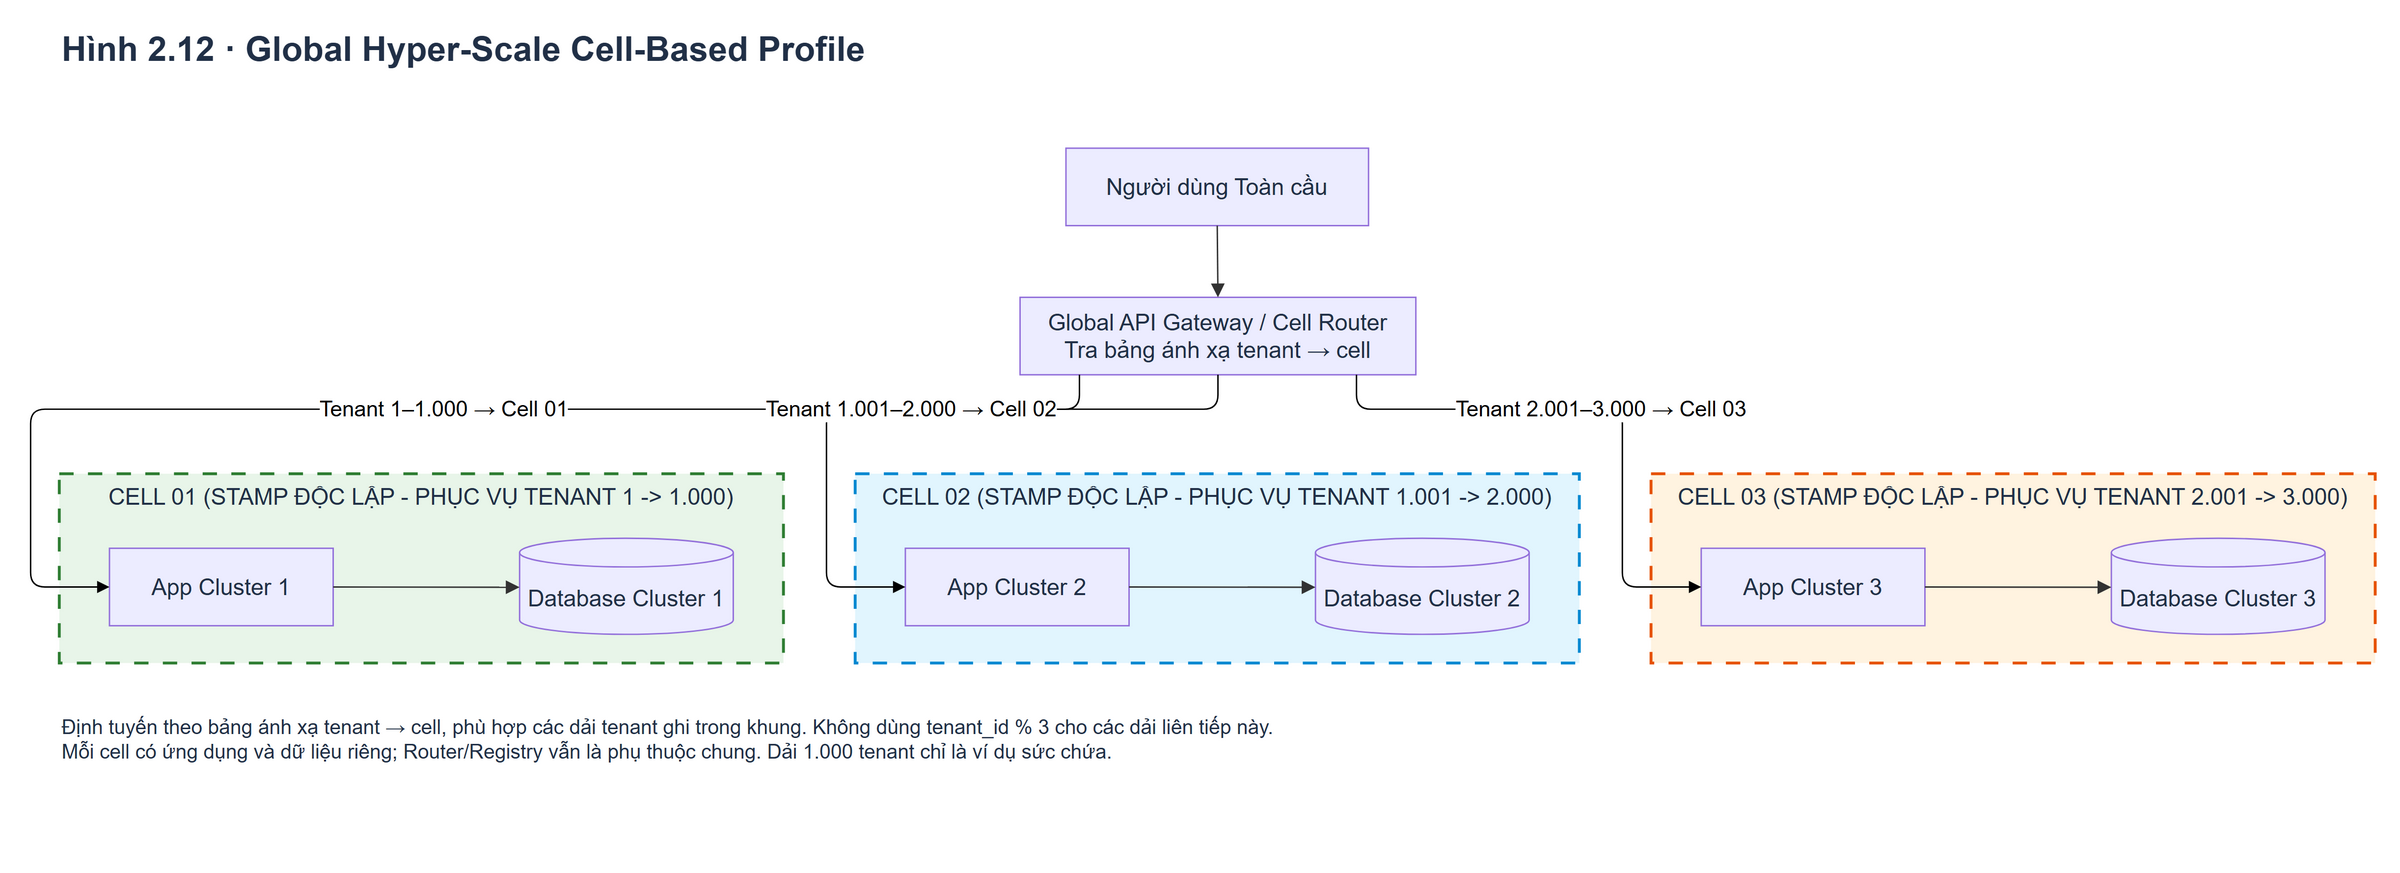

The diagram above was exported from draw.io. Its source (the exported page's mxGraphModel, read from the mxfile embedded in the PNG):
<mxGraphModel grid="0" gridSize="10" guides="1" tooltips="1" connect="1" arrows="1" fold="0" page="0" pageScale="1" pageWidth="850" pageHeight="1100" math="0" shadow="0" background="#ffffff">
  <root>
    <mxCell id="0" style="" />
    <mxCell id="1" parent="0" style="" />
    <UserObject label="CELL 01 (STAMP ĐỘC LẬP - PHỤC VỤ TENANT 1 -&gt; 1.000)" mermaidId="n:Cell_01" mermaidBaseStyle="html=1;whiteSpace=wrap;strokeWidth=2;verticalAlign=top;fillColor=#e8f5e9;strokeColor=#2e7d32;fontColor=light-dark(#333333,#cccccc);fontFamily=Trebuchet MS,Verdana,Arial,sans-serif;fontSize=16;" mermaidBaseValue="CELL 01 (STAMP ĐỘC LẬP - PHỤC VỤ TENANT 1 -&gt; 1.000)" id="2">
      <mxCell parent="1" style="html=1;whiteSpace=wrap;strokeWidth=2;verticalAlign=top;fillColor=#e8f5e9;strokeColor=#2e7d32;fontColor=#213047;fontFamily=Arial;fontSize=16;dashed=1;dashPattern=5 5;" vertex="1">
        <mxGeometry height="132" width="505" x="30.0" y="337.0" as="geometry" />
      </mxCell>
    </UserObject>
    <UserObject label="App Cluster 1" mermaidId="n:AppCell1" mermaidBaseStyle="html=1;whiteSpace=wrap;strokeWidth=1;fillColor=light-dark(#ECECFF,#1f2020);strokeColor=light-dark(#9370DB,#cccccc);fontColor=light-dark(#333333,#cccccc);fontFamily=Trebuchet MS,Verdana,Arial,sans-serif;fontSize=16;" mermaidBaseValue="App Cluster 1" id="3">
      <mxCell parent="2" style="html=1;whiteSpace=wrap;strokeWidth=1;fillColor=light-dark(#ECECFF,#1f2020);strokeColor=light-dark(#9370DB,#cccccc);fontColor=#213047;fontFamily=Arial;fontSize=16;" vertex="1">
        <mxGeometry height="54" width="156" x="35" y="52" as="geometry" />
      </mxCell>
    </UserObject>
    <UserObject label="Database Cluster 1" mermaidId="n:DBCell1" mermaidBaseStyle="html=1;shape=cylinder3;boundedLbl=1;backgroundOutline=1;size=10;strokeWidth=1;whiteSpace=wrap;fillColor=light-dark(#ECECFF,#1f2020);strokeColor=light-dark(#9370DB,#cccccc);fontColor=light-dark(#333333,#cccccc);fontFamily=Trebuchet MS,Verdana,Arial,sans-serif;fontSize=16;" mermaidBaseValue="Database Cluster 1" id="4">
      <mxCell parent="2" style="html=1;shape=cylinder3;boundedLbl=1;backgroundOutline=1;size=10;strokeWidth=1;whiteSpace=wrap;fillColor=light-dark(#ECECFF,#1f2020);strokeColor=light-dark(#9370DB,#cccccc);fontColor=#213047;fontFamily=Arial;fontSize=16;" vertex="1">
        <mxGeometry height="67" width="149" x="321" y="45" as="geometry" />
      </mxCell>
    </UserObject>
    <UserObject label="" mermaidId="e:AppCell1-&gt;DBCell1#0" mermaidBaseStyle="curved=1;startArrow=none;endArrow=block;endSize=7;strokeColor=light-dark(#333333,#cccccc);exitX=1;exitY=0.5;entryX=0;entryY=0.51;" mermaidBaseValue="" id="17">
      <mxCell edge="1" parent="2" source="3" style="curved=1;startArrow=none;endArrow=block;endSize=7;strokeColor=light-dark(#333333,#cccccc);exitX=1;exitY=0.5;entryX=0;entryY=0.51;" target="4">
        <mxGeometry relative="1" as="geometry">
          <Array as="points" />
        </mxGeometry>
      </mxCell>
    </UserObject>
    <UserObject label="CELL 02 (STAMP ĐỘC LẬP - PHỤC VỤ TENANT 1.001 -&gt; 2.000)" mermaidId="n:Cell_02" mermaidBaseStyle="html=1;whiteSpace=wrap;strokeWidth=2;verticalAlign=top;fillColor=#e1f5fe;strokeColor=#0288d1;fontColor=light-dark(#333333,#cccccc);fontFamily=Trebuchet MS,Verdana,Arial,sans-serif;fontSize=16;" mermaidBaseValue="CELL 02 (STAMP ĐỘC LẬP - PHỤC VỤ TENANT 1.001 -&gt; 2.000)" id="5">
      <mxCell parent="1" style="html=1;whiteSpace=wrap;strokeWidth=2;verticalAlign=top;fillColor=#e1f5fe;strokeColor=#0288d1;fontColor=#213047;fontFamily=Arial;fontSize=16;dashed=1;dashPattern=5 5;" vertex="1">
        <mxGeometry height="132" width="505" x="585.0" y="337.0" as="geometry" />
      </mxCell>
    </UserObject>
    <UserObject label="App Cluster 2" mermaidId="n:AppCell2" mermaidBaseStyle="html=1;whiteSpace=wrap;strokeWidth=1;fillColor=light-dark(#ECECFF,#1f2020);strokeColor=light-dark(#9370DB,#cccccc);fontColor=light-dark(#333333,#cccccc);fontFamily=Trebuchet MS,Verdana,Arial,sans-serif;fontSize=16;" mermaidBaseValue="App Cluster 2" id="6">
      <mxCell parent="5" style="html=1;whiteSpace=wrap;strokeWidth=1;fillColor=light-dark(#ECECFF,#1f2020);strokeColor=light-dark(#9370DB,#cccccc);fontColor=#213047;fontFamily=Arial;fontSize=16;" vertex="1">
        <mxGeometry height="54" width="156" x="35" y="52" as="geometry" />
      </mxCell>
    </UserObject>
    <UserObject label="Database Cluster 2" mermaidId="n:DBCell2" mermaidBaseStyle="html=1;shape=cylinder3;boundedLbl=1;backgroundOutline=1;size=10;strokeWidth=1;whiteSpace=wrap;fillColor=light-dark(#ECECFF,#1f2020);strokeColor=light-dark(#9370DB,#cccccc);fontColor=light-dark(#333333,#cccccc);fontFamily=Trebuchet MS,Verdana,Arial,sans-serif;fontSize=16;" mermaidBaseValue="Database Cluster 2" id="7">
      <mxCell parent="5" style="html=1;shape=cylinder3;boundedLbl=1;backgroundOutline=1;size=10;strokeWidth=1;whiteSpace=wrap;fillColor=light-dark(#ECECFF,#1f2020);strokeColor=light-dark(#9370DB,#cccccc);fontColor=#213047;fontFamily=Arial;fontSize=16;" vertex="1">
        <mxGeometry height="67" width="149" x="321" y="45" as="geometry" />
      </mxCell>
    </UserObject>
    <UserObject label="" mermaidId="e:AppCell2-&gt;DBCell2#0" mermaidBaseStyle="curved=1;startArrow=none;endArrow=block;endSize=7;strokeColor=light-dark(#333333,#cccccc);exitX=1;exitY=0.5;entryX=0;entryY=0.51;" mermaidBaseValue="" id="18">
      <mxCell edge="1" parent="5" source="6" style="curved=1;startArrow=none;endArrow=block;endSize=7;strokeColor=light-dark(#333333,#cccccc);exitX=1;exitY=0.5;entryX=0;entryY=0.51;" target="7">
        <mxGeometry relative="1" as="geometry">
          <Array as="points" />
        </mxGeometry>
      </mxCell>
    </UserObject>
    <UserObject label="CELL 03 (STAMP ĐỘC LẬP - PHỤC VỤ TENANT 2.001 -&gt; 3.000)" mermaidId="n:Cell_03" mermaidBaseStyle="html=1;whiteSpace=wrap;strokeWidth=2;verticalAlign=top;fillColor=#fff3e0;strokeColor=#e65100;fontColor=light-dark(#333333,#cccccc);fontFamily=Trebuchet MS,Verdana,Arial,sans-serif;fontSize=16;" mermaidBaseValue="CELL 03 (STAMP ĐỘC LẬP - PHỤC VỤ TENANT 2.001 -&gt; 3.000)" id="8">
      <mxCell parent="1" style="html=1;whiteSpace=wrap;strokeWidth=2;verticalAlign=top;fillColor=#fff3e0;strokeColor=#e65100;fontColor=#213047;fontFamily=Arial;fontSize=16;dashed=1;dashPattern=5 5;" vertex="1">
        <mxGeometry height="132" width="505" x="1140.0" y="337.0" as="geometry" />
      </mxCell>
    </UserObject>
    <UserObject label="App Cluster 3" mermaidId="n:AppCell3" mermaidBaseStyle="html=1;whiteSpace=wrap;strokeWidth=1;fillColor=light-dark(#ECECFF,#1f2020);strokeColor=light-dark(#9370DB,#cccccc);fontColor=light-dark(#333333,#cccccc);fontFamily=Trebuchet MS,Verdana,Arial,sans-serif;fontSize=16;" mermaidBaseValue="App Cluster 3" id="9">
      <mxCell parent="8" style="html=1;whiteSpace=wrap;strokeWidth=1;fillColor=light-dark(#ECECFF,#1f2020);strokeColor=light-dark(#9370DB,#cccccc);fontColor=#213047;fontFamily=Arial;fontSize=16;" vertex="1">
        <mxGeometry height="54" width="156" x="35" y="52" as="geometry" />
      </mxCell>
    </UserObject>
    <UserObject label="Database Cluster 3" mermaidId="n:DBCell3" mermaidBaseStyle="html=1;shape=cylinder3;boundedLbl=1;backgroundOutline=1;size=10;strokeWidth=1;whiteSpace=wrap;fillColor=light-dark(#ECECFF,#1f2020);strokeColor=light-dark(#9370DB,#cccccc);fontColor=light-dark(#333333,#cccccc);fontFamily=Trebuchet MS,Verdana,Arial,sans-serif;fontSize=16;" mermaidBaseValue="Database Cluster 3" id="10">
      <mxCell parent="8" style="html=1;shape=cylinder3;boundedLbl=1;backgroundOutline=1;size=10;strokeWidth=1;whiteSpace=wrap;fillColor=light-dark(#ECECFF,#1f2020);strokeColor=light-dark(#9370DB,#cccccc);fontColor=#213047;fontFamily=Arial;fontSize=16;" vertex="1">
        <mxGeometry height="67" width="149" x="321" y="45" as="geometry" />
      </mxCell>
    </UserObject>
    <UserObject label="" mermaidId="e:AppCell3-&gt;DBCell3#0" mermaidBaseStyle="curved=1;startArrow=none;endArrow=block;endSize=7;strokeColor=light-dark(#333333,#cccccc);exitX=1;exitY=0.5;entryX=0;entryY=0.51;" mermaidBaseValue="" id="19">
      <mxCell edge="1" parent="8" source="9" style="curved=1;startArrow=none;endArrow=block;endSize=7;strokeColor=light-dark(#333333,#cccccc);exitX=1;exitY=0.5;entryX=0;entryY=0.51;" target="10">
        <mxGeometry relative="1" as="geometry">
          <Array as="points" />
        </mxGeometry>
      </mxCell>
    </UserObject>
    <UserObject label="Người dùng Toàn cầu" mermaidId="n:GlobalUsers" mermaidBaseStyle="html=1;whiteSpace=wrap;strokeWidth=1;fillColor=light-dark(#ECECFF,#1f2020);strokeColor=light-dark(#9370DB,#cccccc);fontColor=light-dark(#333333,#cccccc);fontFamily=Trebuchet MS,Verdana,Arial,sans-serif;fontSize=16;" mermaidBaseValue="Người dùng Toàn cầu" id="11">
      <mxCell parent="1" style="html=1;whiteSpace=wrap;strokeWidth=1;fillColor=light-dark(#ECECFF,#1f2020);strokeColor=light-dark(#9370DB,#cccccc);fontColor=#213047;fontFamily=Arial;fontSize=16;" vertex="1">
        <mxGeometry height="54" width="211" x="732.0" y="110.0" as="geometry" />
      </mxCell>
    </UserObject>
    <UserObject label="Global API Gateway / Cell Router&#10;Tra bảng ánh xạ tenant → cell" mermaidId="n:GlobalRouter" mermaidBaseStyle="html=1;whiteSpace=wrap;strokeWidth=1;fillColor=light-dark(#ECECFF,#1f2020);strokeColor=light-dark(#9370DB,#cccccc);fontColor=light-dark(#333333,#cccccc);fontFamily=Trebuchet MS,Verdana,Arial,sans-serif;fontSize=16;" mermaidBaseValue="Global API Gateway / Cell Router&#10;Tra bảng ánh xạ tenant → cell" id="12">
      <mxCell parent="1" style="html=1;whiteSpace=wrap;strokeWidth=1;fillColor=light-dark(#ECECFF,#1f2020);strokeColor=light-dark(#9370DB,#cccccc);fontColor=#213047;fontFamily=Arial;fontSize=16;" vertex="1">
        <mxGeometry height="54" width="276" x="700.0" y="214.0" as="geometry" />
      </mxCell>
    </UserObject>
    <UserObject label="" mermaidId="e:GlobalUsers-&gt;GlobalRouter#0" mermaidBaseStyle="curved=1;startArrow=none;endArrow=block;endSize=7;strokeColor=light-dark(#333333,#cccccc);exitX=0.5;exitY=1;entryX=0.5;entryY=0;" mermaidBaseValue="" id="13">
      <mxCell edge="1" parent="1" source="11" style="curved=1;startArrow=none;endArrow=block;endSize=7;strokeColor=light-dark(#333333,#cccccc);exitX=0.5;exitY=1;entryX=0.5;entryY=0;" target="12">
        <mxGeometry relative="1" as="geometry">
          <Array as="points" />
        </mxGeometry>
      </mxCell>
    </UserObject>
    <UserObject label="Tenant 1–1.000 → Cell 01" mermaidId="e:GlobalRouter-&gt;Cell_01#0" mermaidBaseStyle="curved=1;startArrow=none;endArrow=block;endSize=7;curved=1;strokeColor=light-dark(#333333,#cccccc);html=1;fontSize=16;labelBackgroundColor=light-dark(#E8E8E88D,#2a2a2a8D);fontFamily=Trebuchet MS,Verdana,Arial,sans-serif;fontColor=light-dark(#333333,#cccccc);exitX=0;exitY=0.78;entryX=0.5;entryY=0;" mermaidBaseValue="Tenant 1–1.000 → Cell 01" id="14">
      <mxCell edge="1" parent="1" source="12" style="edgeStyle=orthogonalEdgeStyle;rounded=1;orthogonalLoop=1;jettySize=auto;html=1;fontFamily=Arial;fontSize=15;labelBackgroundColor=#ffffff;endArrow=block;exitX=0.15;exitY=1;entryX=0;entryY=0.5;" target="3">
        <mxGeometry relative="1" as="geometry">
          <Array as="points">
            <mxPoint x="741.4" y="292.0" />
            <mxPoint x="10.0" y="292.0" />
            <mxPoint x="10.0" y="416.0" />
          </Array>
        </mxGeometry>
      </mxCell>
    </UserObject>
    <UserObject label="Tenant 1.001–2.000 → Cell 02" mermaidId="e:GlobalRouter-&gt;Cell_02#0" mermaidBaseStyle="curved=1;startArrow=none;endArrow=block;endSize=7;curved=1;strokeColor=light-dark(#333333,#cccccc);html=1;fontSize=16;labelBackgroundColor=light-dark(#E8E8E88D,#2a2a2a8D);fontFamily=Trebuchet MS,Verdana,Arial,sans-serif;fontColor=light-dark(#333333,#cccccc);exitX=0.5;exitY=1;entryX=0.5;entryY=0;" mermaidBaseValue="Tenant 1.001–2.000 → Cell 02" id="15">
      <mxCell edge="1" parent="1" source="12" style="edgeStyle=orthogonalEdgeStyle;rounded=1;orthogonalLoop=1;jettySize=auto;html=1;fontFamily=Arial;fontSize=15;labelBackgroundColor=#ffffff;endArrow=block;exitX=0.5;exitY=1;entryX=0;entryY=0.5;" target="6">
        <mxGeometry relative="1" as="geometry">
          <Array as="points">
            <mxPoint x="838.0" y="292.0" />
            <mxPoint x="565.0" y="292.0" />
            <mxPoint x="565.0" y="416.0" />
          </Array>
        </mxGeometry>
      </mxCell>
    </UserObject>
    <UserObject label="Tenant 2.001–3.000 → Cell 03" mermaidId="e:GlobalRouter-&gt;Cell_03#0" mermaidBaseStyle="curved=1;startArrow=none;endArrow=block;endSize=7;curved=1;strokeColor=light-dark(#333333,#cccccc);html=1;fontSize=16;labelBackgroundColor=light-dark(#E8E8E88D,#2a2a2a8D);fontFamily=Trebuchet MS,Verdana,Arial,sans-serif;fontColor=light-dark(#333333,#cccccc);exitX=1;exitY=0.78;entryX=0.5;entryY=0;" mermaidBaseValue="Tenant 2.001–3.000 → Cell 03" id="16">
      <mxCell edge="1" parent="1" source="12" style="edgeStyle=orthogonalEdgeStyle;rounded=1;orthogonalLoop=1;jettySize=auto;html=1;fontFamily=Arial;fontSize=15;labelBackgroundColor=#ffffff;endArrow=block;exitX=0.85;exitY=1;entryX=0;entryY=0.5;" target="9">
        <mxGeometry relative="1" as="geometry">
          <Array as="points">
            <mxPoint x="934.6" y="292.0" />
            <mxPoint x="1120.0" y="292.0" />
            <mxPoint x="1120.0" y="416.0" />
          </Array>
        </mxGeometry>
      </mxCell>
    </UserObject>
    <mxCell id="reference-title" value="Hình 2.12 · Global Hyper-Scale Cell-Based Profile" vertex="1" parent="1" style="text;html=1;whiteSpace=wrap;align=left;fontFamily=Arial;fontColor=#213047;fontSize=24;fontStyle=1;">
      <mxGeometry x="30" y="20" width="1615.0" height="65" as="geometry" />
    </mxCell>
    <mxCell id="reference-footer" value="Định tuyến theo bảng ánh xạ tenant → cell, phù hợp các dải tenant ghi trong khung. Không dùng tenant_id % 3 cho các dải liên tiếp này.&#10;Mỗi cell có ứng dụng và dữ liệu riêng; Router/Registry vẫn là phụ thuộc chung. Dải 1.000 tenant chỉ là ví dụ sức chứa." vertex="1" parent="1" style="text;html=1;whiteSpace=wrap;align=left;fontFamily=Arial;fontColor=#213047;fontSize=14;fontStyle=0;">
      <mxGeometry x="30" y="499.0" width="1615.0" height="100" as="geometry" />
    </mxCell>
  </root>
</mxGraphModel>